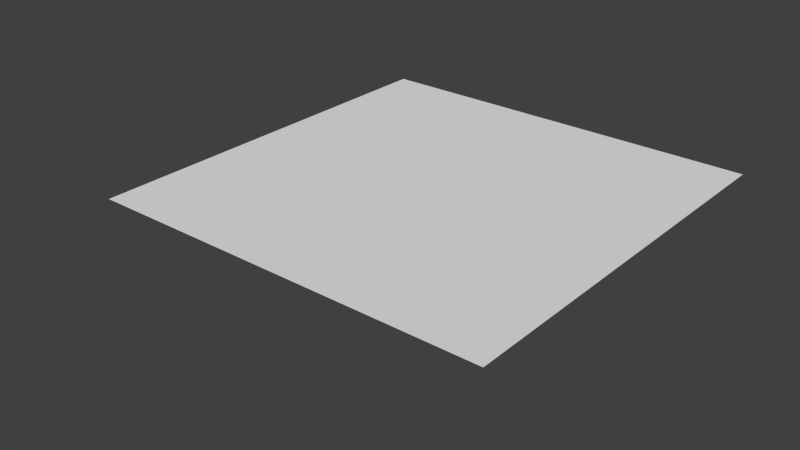# Source: LittlePlanet.blend  (saved by Blender 2.62.0; exported with 4.5.12 LTS)
import bpy
from mathutils import Matrix  # noqa: F401  (used for matrix-valued properties, if any)

bpy.ops.wm.read_factory_settings(use_empty=True)
scene = bpy.context.scene
scene.name = 'Scene'

# ---- collections
col_collection_1 = bpy.data.collections.new('Collection 1'); scene.collection.children.link(col_collection_1)

# ---- materials (node trees are filled in below, after node groups)
mat_material = bpy.data.materials.new('Material')
mat_material.alpha_threshold = 0.0
mat_material.use_transparent_shadow = False
mat_material.roughness = 0.5

# ---- material node trees

# ---- world
world_world = bpy.data.worlds.new('World'); scene.world = world_world
world_world.color = (0.05088, 0.05088, 0.05088)
world_world.use_sun_shadow = False
world_world.sun_shadow_jitter_overblur = 0.0
world_world.cycles.sampling_method = 'MANUAL'
world_world.cycles.sample_map_resolution = 256

# ---- meshes
me_plane = bpy.data.meshes.new('Plane')
me_plane.from_pydata([(1.0, 1.0, 4.172e-07), (1.0, -1.0, -1.192e-07), (-1.0, -1.0, -1.788e-07), (-1.0, 1.0, 3.576e-07)], [], [(0, 3, 2, 1)])
_uv = me_plane.uv_layers.new(name='UVMap')
_uv.uv.foreach_set('vector', [0.0, 8.941e-08, 1.0, 0.0, 1.0, 1.0, 2.98e-08, 1.0])
me_plane.materials.append(mat_material)
me_plane.use_remesh_preserve_volume = False
me_plane.use_remesh_preserve_attributes = False
me_plane.use_mirror_vertex_groups = False
me_plane.update()
arm_armature = bpy.data.armatures.new('Armature')  # bones are not reproduced

# ---- objects
ob_armature = bpy.data.objects.new('Armature', arm_armature)
ob_plane = bpy.data.objects.new('Plane', me_plane)

# ---- transforms, parenting, visibility, modifiers, constraints
ob_armature.location = (0.0, 0.0, 0.0)
ob_armature.lineart.crease_threshold = 0.0
ob_plane.location = (0.0, 0.0, 0.0)
ob_plane.lineart.crease_threshold = 0.0
_vg = ob_plane.vertex_groups.new(name='Group')
for _i, _w in zip([2, 3], [0.9979, 0.998]): _vg.add([_i], _w, 'REPLACE')
_vg = ob_plane.vertex_groups.new(name='Root')
for _i, _w in zip([0, 1, 2, 3], [1.0, 0.9999, 1.0, 0.9999]): _vg.add([_i], _w, 'REPLACE')
_m = ob_plane.modifiers.new('Armature', 'ARMATURE')
_m.object = ob_armature
_m.use_bone_envelopes = True

# ---- collection membership
col_collection_1.objects.link(ob_armature)
col_collection_1.objects.link(ob_plane)

# ---- scene / render settings (as saved in the file)
scene.frame_start = 1; scene.frame_end = 40; scene.frame_set(0)
scene.render.engine = 'BLENDER_EEVEE_NEXT'
scene.render.image_settings.color_mode = 'RGB'
scene.render.image_settings.compression = 90
scene.render.resolution_percentage = 50
scene.render.dither_intensity = 0.0
scene.render.bake_margin = 2
scene.render.bake_bias = 0.0
scene.cycles.use_denoising = False
scene.cycles.samples = 10
scene.cycles.sampling_pattern = 'TABULATED_SOBOL'
scene.cycles.light_sampling_threshold = 0.0
scene.cycles.use_adaptive_sampling = False
scene.cycles.use_light_tree = False
scene.cycles.blur_glossy = 0.0
scene.cycles.volume_bounces = 1
scene.cycles.pixel_filter_type = 'GAUSSIAN'
scene.cycles.sample_clamp_indirect = 0.0
scene.view_settings.view_transform = 'Standard'
bpy.context.view_layer.update()

# ---- added for rendering (the .blend has no active camera and no usable light): camera, sun
cam_auto = bpy.data.cameras.new('AutoCamera')
cam_auto.lens = 50.0
cam_auto.sensor_width = 36.0
cam_auto.clip_end = 1000.0
ob_auto_camera = bpy.data.objects.new('AutoCamera', cam_auto)
scene.collection.objects.link(ob_auto_camera)
ob_auto_camera.location = (2.74403, -3.52261, 2.09354)
ob_auto_camera.rotation_euler = (1.09748, -7.21219e-08, 0.694738)
scene.camera = ob_auto_camera
light_auto_sun = bpy.data.lights.new('AutoSun', 'SUN')
light_auto_sun.energy = 3.0
light_auto_sun.angle = 0.0523599
ob_auto_sun = bpy.data.objects.new('AutoSun', light_auto_sun)
scene.collection.objects.link(ob_auto_sun)
ob_auto_sun.rotation_euler = (0.872665, 0.174533, 0.523599)
bpy.context.view_layer.update()
